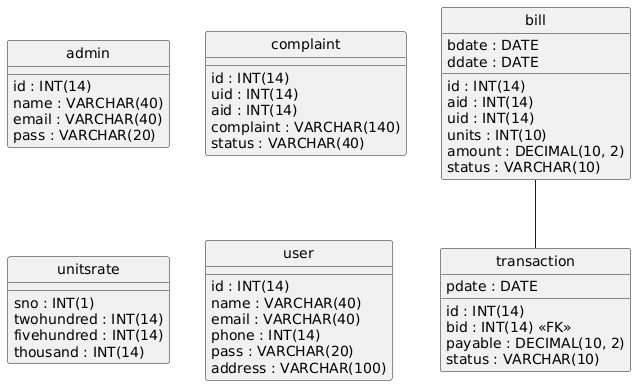

The diagram above was rendered by PlantUML. Its source (embedded in the PNG):
@startuml
hide circle
skinparam linetype ortho

entity "admin" as admin {
  id : INT(14)
  name : VARCHAR(40)
  email : VARCHAR(40)
  pass : VARCHAR(20)
}

entity "bill" as bill {
  id : INT(14)
  aid : INT(14)
  uid : INT(14)
  units : INT(10)
  amount : DECIMAL(10, 2)
  status : VARCHAR(10)
  bdate : DATE
  ddate : DATE
}

entity "complaint" as complaint {
  id : INT(14)
  uid : INT(14)
  aid : INT(14)
  complaint : VARCHAR(140)
  status : VARCHAR(40)
}

entity "transaction" as transaction {
  id : INT(14)
  bid : INT(14) <<FK>>
  payable : DECIMAL(10, 2)
  pdate : DATE
  status : VARCHAR(10)
}

entity "unitsrate" as unitsrate {
  sno : INT(1)
  twohundred : INT(14)
  fivehundred : INT(14)
  thousand : INT(14)
}

entity "user" as user {
  id : INT(14)
  name : VARCHAR(40)
  email : VARCHAR(40)
  phone : INT(14)
  pass : VARCHAR(20)
  address : VARCHAR(100)
}

bill -- transaction
@enduml